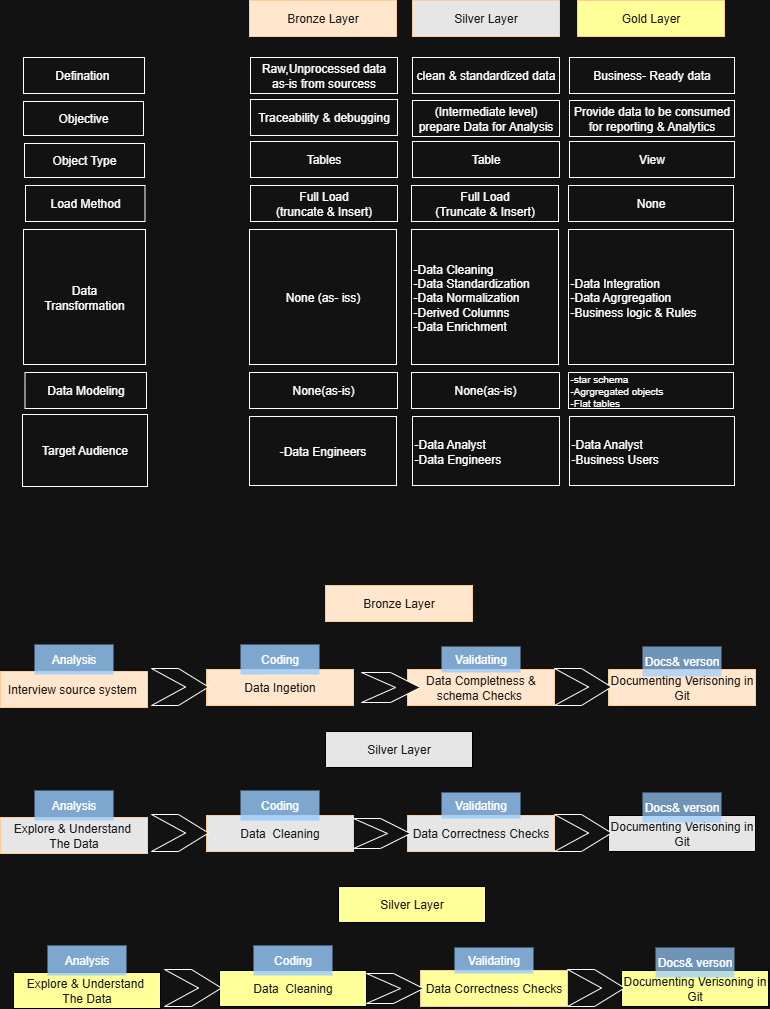

The diagram above was exported from draw.io. Its source (the exported page's mxGraphModel, read from the mxfile embedded in the PNG):
<mxGraphModel dx="2264" dy="931" grid="0" gridSize="10" guides="1" tooltips="1" connect="1" arrows="1" fold="1" page="1" pageScale="1" pageWidth="827" pageHeight="1169" math="0" shadow="0">
  <root>
    <mxCell id="0" />
    <mxCell id="1" parent="0" />
    <mxCell id="pbabAdzIX0h2FQ33j0Gg-1" value="Defination&amp;nbsp;" style="whiteSpace=wrap;html=1;" vertex="1" parent="1">
      <mxGeometry x="38" y="93" width="121" height="36" as="geometry" />
    </mxCell>
    <mxCell id="pbabAdzIX0h2FQ33j0Gg-2" value="Objective" style="whiteSpace=wrap;html=1;" vertex="1" parent="1">
      <mxGeometry x="38" y="137" width="120" height="34" as="geometry" />
    </mxCell>
    <mxCell id="pbabAdzIX0h2FQ33j0Gg-3" value="Object Type" style="whiteSpace=wrap;html=1;" vertex="1" parent="1">
      <mxGeometry x="39" y="179" width="120" height="34" as="geometry" />
    </mxCell>
    <mxCell id="pbabAdzIX0h2FQ33j0Gg-4" value="Load Method" style="whiteSpace=wrap;html=1;" vertex="1" parent="1">
      <mxGeometry x="40" y="221" width="119.5" height="36" as="geometry" />
    </mxCell>
    <mxCell id="pbabAdzIX0h2FQ33j0Gg-5" value="&lt;div&gt;Data&lt;/div&gt;&lt;div&gt;Transformation&lt;/div&gt;" style="whiteSpace=wrap;html=1;" vertex="1" parent="1">
      <mxGeometry x="38" y="265" width="122" height="135" as="geometry" />
    </mxCell>
    <mxCell id="pbabAdzIX0h2FQ33j0Gg-6" value="Data Modeling" style="whiteSpace=wrap;html=1;" vertex="1" parent="1">
      <mxGeometry x="39.5" y="408" width="121.5" height="36" as="geometry" />
    </mxCell>
    <mxCell id="pbabAdzIX0h2FQ33j0Gg-7" value="Target Audience" style="whiteSpace=wrap;html=1;" vertex="1" parent="1">
      <mxGeometry x="37" y="450" width="125" height="72" as="geometry" />
    </mxCell>
    <mxCell id="pbabAdzIX0h2FQ33j0Gg-8" value="Raw,Unprocessed data&lt;div&gt;as-is from sourcess&lt;/div&gt;" style="whiteSpace=wrap;html=1;" vertex="1" parent="1">
      <mxGeometry x="265" y="93" width="147" height="36" as="geometry" />
    </mxCell>
    <mxCell id="pbabAdzIX0h2FQ33j0Gg-9" value="clean &amp;amp; standardized data" style="whiteSpace=wrap;html=1;" vertex="1" parent="1">
      <mxGeometry x="427" y="93" width="147" height="36" as="geometry" />
    </mxCell>
    <mxCell id="pbabAdzIX0h2FQ33j0Gg-10" value="Traceability &amp;amp; debugging" style="whiteSpace=wrap;html=1;" vertex="1" parent="1">
      <mxGeometry x="265" y="135" width="147" height="36" as="geometry" />
    </mxCell>
    <mxCell id="pbabAdzIX0h2FQ33j0Gg-11" value="Tables" style="whiteSpace=wrap;html=1;" vertex="1" parent="1">
      <mxGeometry x="265" y="177" width="147" height="36" as="geometry" />
    </mxCell>
    <mxCell id="pbabAdzIX0h2FQ33j0Gg-12" value="Full Load&lt;div&gt;(truncate &amp;amp; Insert)&lt;/div&gt;" style="whiteSpace=wrap;html=1;" vertex="1" parent="1">
      <mxGeometry x="265" y="221" width="147" height="36" as="geometry" />
    </mxCell>
    <mxCell id="pbabAdzIX0h2FQ33j0Gg-14" value="None (as- iss)" style="whiteSpace=wrap;html=1;" vertex="1" parent="1">
      <mxGeometry x="264" y="265" width="147" height="135" as="geometry" />
    </mxCell>
    <mxCell id="pbabAdzIX0h2FQ33j0Gg-15" value="None(as-is)" style="whiteSpace=wrap;html=1;" vertex="1" parent="1">
      <mxGeometry x="264" y="408" width="148" height="36" as="geometry" />
    </mxCell>
    <mxCell id="pbabAdzIX0h2FQ33j0Gg-16" value="-Data Engineers" style="whiteSpace=wrap;html=1;" vertex="1" parent="1">
      <mxGeometry x="264" y="452" width="147" height="69" as="geometry" />
    </mxCell>
    <mxCell id="pbabAdzIX0h2FQ33j0Gg-17" value="(Intermediate level)&lt;div&gt;prepare Data for Analysis&lt;/div&gt;" style="whiteSpace=wrap;html=1;" vertex="1" parent="1">
      <mxGeometry x="427" y="136" width="147" height="36" as="geometry" />
    </mxCell>
    <mxCell id="pbabAdzIX0h2FQ33j0Gg-18" value="Table" style="whiteSpace=wrap;html=1;" vertex="1" parent="1">
      <mxGeometry x="427" y="177" width="147" height="36" as="geometry" />
    </mxCell>
    <mxCell id="pbabAdzIX0h2FQ33j0Gg-19" value="Full Load&lt;div&gt;(Truncate &amp;amp; Insert)&lt;/div&gt;" style="whiteSpace=wrap;html=1;" vertex="1" parent="1">
      <mxGeometry x="426" y="221" width="147" height="36" as="geometry" />
    </mxCell>
    <mxCell id="pbabAdzIX0h2FQ33j0Gg-21" value="-Data Cleaning&lt;div&gt;-Data Standardization&amp;nbsp;&lt;/div&gt;&lt;div&gt;-Data Normalization&amp;nbsp;&lt;/div&gt;&lt;div&gt;-Derived Columns&lt;/div&gt;&lt;div&gt;-Data Enrichment&lt;/div&gt;" style="whiteSpace=wrap;html=1;align=left;verticalAlign=middle;" vertex="1" parent="1">
      <mxGeometry x="426" y="265" width="147" height="135" as="geometry" />
    </mxCell>
    <mxCell id="pbabAdzIX0h2FQ33j0Gg-22" value="None(as-is)" style="whiteSpace=wrap;html=1;" vertex="1" parent="1">
      <mxGeometry x="426" y="408" width="148" height="36" as="geometry" />
    </mxCell>
    <mxCell id="pbabAdzIX0h2FQ33j0Gg-23" value="-Data Analyst&lt;div&gt;-Data Engineers&lt;/div&gt;" style="whiteSpace=wrap;html=1;align=left;" vertex="1" parent="1">
      <mxGeometry x="427" y="452" width="147" height="69" as="geometry" />
    </mxCell>
    <mxCell id="pbabAdzIX0h2FQ33j0Gg-24" value="Business- Ready data" style="whiteSpace=wrap;html=1;" vertex="1" parent="1">
      <mxGeometry x="584" y="93" width="165" height="36" as="geometry" />
    </mxCell>
    <mxCell id="pbabAdzIX0h2FQ33j0Gg-25" value="Provide data to be consumed for reporting &amp;amp; Analytics" style="whiteSpace=wrap;html=1;" vertex="1" parent="1">
      <mxGeometry x="584" y="136" width="165" height="36" as="geometry" />
    </mxCell>
    <mxCell id="pbabAdzIX0h2FQ33j0Gg-26" value="View" style="whiteSpace=wrap;html=1;" vertex="1" parent="1">
      <mxGeometry x="584" y="177" width="165" height="36" as="geometry" />
    </mxCell>
    <mxCell id="pbabAdzIX0h2FQ33j0Gg-27" value="None" style="whiteSpace=wrap;html=1;" vertex="1" parent="1">
      <mxGeometry x="583" y="221" width="165" height="36" as="geometry" />
    </mxCell>
    <mxCell id="pbabAdzIX0h2FQ33j0Gg-28" value="-Data Integration&lt;div&gt;-Data Agrgregation&lt;/div&gt;&lt;div&gt;-Business logic &amp;amp; Rules&lt;/div&gt;" style="whiteSpace=wrap;html=1;align=left;verticalAlign=middle;" vertex="1" parent="1">
      <mxGeometry x="583" y="265" width="165" height="135" as="geometry" />
    </mxCell>
    <mxCell id="pbabAdzIX0h2FQ33j0Gg-29" value="&lt;font&gt;-star schema&lt;/font&gt;&lt;div&gt;&lt;font&gt;-Agrgregated objects&lt;/font&gt;&lt;/div&gt;&lt;div&gt;&lt;font&gt;-Flat tables&lt;/font&gt;&lt;/div&gt;" style="whiteSpace=wrap;html=1;align=left;verticalAlign=middle;fontSize=10;" vertex="1" parent="1">
      <mxGeometry x="583" y="408" width="165" height="36" as="geometry" />
    </mxCell>
    <mxCell id="pbabAdzIX0h2FQ33j0Gg-30" value="-Data Analyst&lt;div&gt;-Business Users&lt;/div&gt;" style="whiteSpace=wrap;html=1;align=left;" vertex="1" parent="1">
      <mxGeometry x="584" y="452" width="165" height="69" as="geometry" />
    </mxCell>
    <mxCell id="pbabAdzIX0h2FQ33j0Gg-31" value="Bronze Layer" style="whiteSpace=wrap;html=1;strokeColor=light-dark(#000000,#FFCC99);fillColor=light-dark(#FFFFFF,#FFE6CC);fontColor=light-dark(#000000,#1A1A1A);" vertex="1" parent="1">
      <mxGeometry x="264" y="36" width="147" height="36" as="geometry" />
    </mxCell>
    <mxCell id="pbabAdzIX0h2FQ33j0Gg-32" value="Silver Layer" style="whiteSpace=wrap;html=1;strokeColor=light-dark(#000000,#FFCC99);fillColor=light-dark(#FFFFFF,#E6E6E6);fontColor=light-dark(#000000,#1A1A1A);" vertex="1" parent="1">
      <mxGeometry x="427" y="36" width="147" height="36" as="geometry" />
    </mxCell>
    <mxCell id="pbabAdzIX0h2FQ33j0Gg-33" value="Gold Layer" style="whiteSpace=wrap;html=1;strokeColor=light-dark(#000000,#FFCC99);fillColor=light-dark(#FFFFFF,#FFFF99);fontColor=light-dark(#000000,#1A1A1A);" vertex="1" parent="1">
      <mxGeometry x="592" y="36" width="147" height="36" as="geometry" />
    </mxCell>
    <mxCell id="pbabAdzIX0h2FQ33j0Gg-36" value="Bronze Layer" style="whiteSpace=wrap;html=1;strokeColor=light-dark(#000000,#FFCC99);fillColor=light-dark(#FFFFFF,#FFE6CC);fontColor=light-dark(#000000,#1A1A1A);" vertex="1" parent="1">
      <mxGeometry x="340" y="621" width="147" height="36" as="geometry" />
    </mxCell>
    <mxCell id="pbabAdzIX0h2FQ33j0Gg-37" value="Interview source system&amp;nbsp;" style="whiteSpace=wrap;html=1;strokeColor=light-dark(#000000,#FFCC99);fillColor=light-dark(#FFFFFF,#FFE6CC);fontColor=light-dark(#000000,#1A1A1A);" vertex="1" parent="1">
      <mxGeometry x="15" y="707" width="147" height="36" as="geometry" />
    </mxCell>
    <mxCell id="pbabAdzIX0h2FQ33j0Gg-38" value="Data Ingetion" style="whiteSpace=wrap;html=1;strokeColor=light-dark(#000000,#FFCC99);fillColor=light-dark(#FFFFFF,#FFE6CC);fontColor=light-dark(#000000,#1A1A1A);" vertex="1" parent="1">
      <mxGeometry x="221" y="705" width="147" height="36" as="geometry" />
    </mxCell>
    <mxCell id="pbabAdzIX0h2FQ33j0Gg-39" value="Data Completness &amp;amp; schema Checks&amp;nbsp;" style="whiteSpace=wrap;html=1;strokeColor=light-dark(#000000,#FFCC99);fillColor=light-dark(#FFFFFF,#FFE6CC);fontColor=light-dark(#000000,#1A1A1A);" vertex="1" parent="1">
      <mxGeometry x="422" y="705" width="147" height="36" as="geometry" />
    </mxCell>
    <mxCell id="pbabAdzIX0h2FQ33j0Gg-41" value="Documenting Verisoning in&lt;div&gt;Git&lt;/div&gt;" style="whiteSpace=wrap;html=1;strokeColor=light-dark(#000000,#FFCC99);fillColor=light-dark(#FFFFFF,#FFE6CC);fontColor=light-dark(#000000,#1A1A1A);" vertex="1" parent="1">
      <mxGeometry x="623" y="705" width="147" height="36" as="geometry" />
    </mxCell>
    <mxCell id="pbabAdzIX0h2FQ33j0Gg-42" value="Analysis" style="text;html=1;align=center;verticalAlign=middle;whiteSpace=wrap;rounded=0;fillColor=light-dark(#FFFFFF,#99CCFF);opacity=80;" vertex="1" parent="1">
      <mxGeometry x="49" y="680" width="79" height="30" as="geometry" />
    </mxCell>
    <mxCell id="pbabAdzIX0h2FQ33j0Gg-43" value="Coding" style="text;html=1;align=center;verticalAlign=middle;whiteSpace=wrap;rounded=0;fillColor=light-dark(#FFFFFF,#99CCFF);opacity=80;" vertex="1" parent="1">
      <mxGeometry x="255" y="680" width="79" height="30" as="geometry" />
    </mxCell>
    <mxCell id="pbabAdzIX0h2FQ33j0Gg-44" value="Validating" style="text;html=1;align=center;verticalAlign=middle;whiteSpace=wrap;rounded=0;fillColor=light-dark(#FFFFFF,#99CCFF);opacity=80;" vertex="1" parent="1">
      <mxGeometry x="456" y="682" width="79" height="26" as="geometry" />
    </mxCell>
    <mxCell id="pbabAdzIX0h2FQ33j0Gg-45" value="Docs&amp;amp; verson" style="text;html=1;align=center;verticalAlign=middle;whiteSpace=wrap;rounded=0;fillColor=light-dark(#FFFFFF,#99CCFF);shadow=0;gradientColor=none;opacity=70;" vertex="1" parent="1">
      <mxGeometry x="657" y="682" width="79" height="30" as="geometry" />
    </mxCell>
    <mxCell id="pbabAdzIX0h2FQ33j0Gg-46" value="" style="html=1;shadow=0;dashed=0;align=center;verticalAlign=middle;shape=mxgraph.arrows2.arrow;dy=0;dx=30;notch=34;" vertex="1" parent="1">
      <mxGeometry x="166" y="704" width="57" height="37" as="geometry" />
    </mxCell>
    <mxCell id="pbabAdzIX0h2FQ33j0Gg-48" value="" style="html=1;shadow=0;dashed=0;align=center;verticalAlign=middle;shape=mxgraph.arrows2.arrow;dy=0;dx=30;notch=34;" vertex="1" parent="1">
      <mxGeometry x="376" y="708" width="59" height="30" as="geometry" />
    </mxCell>
    <mxCell id="pbabAdzIX0h2FQ33j0Gg-49" value="" style="html=1;shadow=0;dashed=0;align=center;verticalAlign=middle;shape=mxgraph.arrows2.arrow;dy=0;dx=30;notch=34;" vertex="1" parent="1">
      <mxGeometry x="569" y="704" width="57" height="37" as="geometry" />
    </mxCell>
    <mxCell id="pbabAdzIX0h2FQ33j0Gg-50" value="Silver Layer" style="whiteSpace=wrap;html=1;strokeColor=light-dark(#000000,#000000);fillColor=light-dark(#FFFFFF,#E6E6E6);fontColor=light-dark(#000000,#1A1A1A);" vertex="1" parent="1">
      <mxGeometry x="340" y="767" width="147" height="36" as="geometry" />
    </mxCell>
    <mxCell id="pbabAdzIX0h2FQ33j0Gg-51" value="Explore &amp;amp; Understand&amp;nbsp;&lt;div&gt;The Data&lt;/div&gt;" style="whiteSpace=wrap;html=1;strokeColor=light-dark(#000000,#FFCC99);fillColor=light-dark(#E6E6E6,#E6E6E6);fontColor=light-dark(#000000,#1A1A1A);" vertex="1" parent="1">
      <mxGeometry x="15" y="853" width="147" height="36" as="geometry" />
    </mxCell>
    <mxCell id="pbabAdzIX0h2FQ33j0Gg-52" value="Data&amp;nbsp; Cleaning" style="whiteSpace=wrap;html=1;strokeColor=light-dark(#000000,#FFCC99);fillColor=light-dark(#FFFFFF,#E6E6E6);fontColor=light-dark(#000000,#1A1A1A);" vertex="1" parent="1">
      <mxGeometry x="221" y="851" width="147" height="36" as="geometry" />
    </mxCell>
    <mxCell id="pbabAdzIX0h2FQ33j0Gg-53" value="Data Correctness Checks" style="whiteSpace=wrap;html=1;strokeColor=light-dark(#000000,#FFCC99);fillColor=light-dark(#FFFFFF,#E6E6E6);fontColor=light-dark(#000000,#1A1A1A);" vertex="1" parent="1">
      <mxGeometry x="422" y="851" width="147" height="36" as="geometry" />
    </mxCell>
    <mxCell id="pbabAdzIX0h2FQ33j0Gg-54" value="Documenting Verisoning in&lt;div&gt;Git&lt;/div&gt;" style="whiteSpace=wrap;html=1;strokeColor=light-dark(#000000,#000000);fillColor=light-dark(#FFFFFF,#E6E6E6);fontColor=light-dark(#000000,#1A1A1A);" vertex="1" parent="1">
      <mxGeometry x="623" y="851" width="147" height="36" as="geometry" />
    </mxCell>
    <mxCell id="pbabAdzIX0h2FQ33j0Gg-55" value="Analysis" style="text;html=1;align=center;verticalAlign=middle;whiteSpace=wrap;rounded=0;fillColor=light-dark(#FFFFFF,#99CCFF);opacity=80;" vertex="1" parent="1">
      <mxGeometry x="49" y="826" width="79" height="30" as="geometry" />
    </mxCell>
    <mxCell id="pbabAdzIX0h2FQ33j0Gg-56" value="Coding" style="text;html=1;align=center;verticalAlign=middle;whiteSpace=wrap;rounded=0;fillColor=light-dark(#FFFFFF,#99CCFF);opacity=80;" vertex="1" parent="1">
      <mxGeometry x="255" y="826" width="79" height="30" as="geometry" />
    </mxCell>
    <mxCell id="pbabAdzIX0h2FQ33j0Gg-57" value="Validating" style="text;html=1;align=center;verticalAlign=middle;whiteSpace=wrap;rounded=0;fillColor=light-dark(#FFFFFF,#99CCFF);opacity=80;" vertex="1" parent="1">
      <mxGeometry x="456" y="828" width="79" height="26" as="geometry" />
    </mxCell>
    <mxCell id="pbabAdzIX0h2FQ33j0Gg-58" value="Docs&amp;amp; verson" style="text;html=1;align=center;verticalAlign=middle;whiteSpace=wrap;rounded=0;fillColor=light-dark(#FFFFFF,#99CCFF);shadow=0;gradientColor=none;opacity=70;" vertex="1" parent="1">
      <mxGeometry x="657" y="828" width="79" height="30" as="geometry" />
    </mxCell>
    <mxCell id="pbabAdzIX0h2FQ33j0Gg-59" value="" style="html=1;shadow=0;dashed=0;align=center;verticalAlign=middle;shape=mxgraph.arrows2.arrow;dy=0;dx=30;notch=34;" vertex="1" parent="1">
      <mxGeometry x="166" y="850" width="57" height="37" as="geometry" />
    </mxCell>
    <mxCell id="pbabAdzIX0h2FQ33j0Gg-60" value="" style="html=1;shadow=0;dashed=0;align=center;verticalAlign=middle;shape=mxgraph.arrows2.arrow;dy=0;dx=30;notch=34;" vertex="1" parent="1">
      <mxGeometry x="368" y="854" width="57" height="30" as="geometry" />
    </mxCell>
    <mxCell id="pbabAdzIX0h2FQ33j0Gg-61" value="" style="html=1;shadow=0;dashed=0;align=center;verticalAlign=middle;shape=mxgraph.arrows2.arrow;dy=0;dx=30;notch=34;" vertex="1" parent="1">
      <mxGeometry x="569" y="850" width="57" height="37" as="geometry" />
    </mxCell>
    <mxCell id="pbabAdzIX0h2FQ33j0Gg-62" value="Silver Layer" style="whiteSpace=wrap;html=1;strokeColor=light-dark(#000000,#000000);fillColor=light-dark(#FFFFFF,#FFFF99);fontColor=light-dark(#000000,#1A1A1A);" vertex="1" parent="1">
      <mxGeometry x="353" y="922" width="147" height="36" as="geometry" />
    </mxCell>
    <mxCell id="pbabAdzIX0h2FQ33j0Gg-63" value="Explore &amp;amp; Understand&amp;nbsp;&lt;div&gt;The Data&lt;/div&gt;" style="whiteSpace=wrap;html=1;strokeColor=light-dark(#000000,#000000);fillColor=light-dark(#E6E6E6,#FFFF99);fontColor=light-dark(#000000,#1A1A1A);" vertex="1" parent="1">
      <mxGeometry x="28" y="1008" width="147" height="36" as="geometry" />
    </mxCell>
    <mxCell id="pbabAdzIX0h2FQ33j0Gg-64" value="Data&amp;nbsp; Cleaning" style="whiteSpace=wrap;html=1;strokeColor=light-dark(#000000,#000000);fillColor=light-dark(#FFFFFF,#FFFF99);fontColor=light-dark(#000000,#1A1A1A);" vertex="1" parent="1">
      <mxGeometry x="234" y="1006" width="147" height="36" as="geometry" />
    </mxCell>
    <mxCell id="pbabAdzIX0h2FQ33j0Gg-65" value="Data Correctness Checks" style="whiteSpace=wrap;html=1;strokeColor=light-dark(#000000,#FFCC99);fillColor=light-dark(#FFFFFF,#FFFF99);fontColor=light-dark(#000000,#1A1A1A);" vertex="1" parent="1">
      <mxGeometry x="435" y="1006" width="147" height="36" as="geometry" />
    </mxCell>
    <mxCell id="pbabAdzIX0h2FQ33j0Gg-66" value="Documenting Verisoning in&lt;div&gt;Git&lt;/div&gt;" style="whiteSpace=wrap;html=1;strokeColor=light-dark(#000000,#000000);fillColor=light-dark(#FFFFFF,#FFFF99);fontColor=light-dark(#000000,#1A1A1A);" vertex="1" parent="1">
      <mxGeometry x="636" y="1006" width="147" height="36" as="geometry" />
    </mxCell>
    <mxCell id="pbabAdzIX0h2FQ33j0Gg-67" value="Analysis" style="text;html=1;align=center;verticalAlign=middle;whiteSpace=wrap;rounded=0;fillColor=light-dark(#FFFFFF,#99CCFF);opacity=80;" vertex="1" parent="1">
      <mxGeometry x="62" y="981" width="79" height="30" as="geometry" />
    </mxCell>
    <mxCell id="pbabAdzIX0h2FQ33j0Gg-68" value="Coding" style="text;html=1;align=center;verticalAlign=middle;whiteSpace=wrap;rounded=0;fillColor=light-dark(#FFFFFF,#99CCFF);opacity=80;" vertex="1" parent="1">
      <mxGeometry x="268" y="981" width="79" height="30" as="geometry" />
    </mxCell>
    <mxCell id="pbabAdzIX0h2FQ33j0Gg-69" value="Validating" style="text;html=1;align=center;verticalAlign=middle;whiteSpace=wrap;rounded=0;fillColor=light-dark(#FFFFFF,#99CCFF);opacity=80;" vertex="1" parent="1">
      <mxGeometry x="469" y="983" width="79" height="26" as="geometry" />
    </mxCell>
    <mxCell id="pbabAdzIX0h2FQ33j0Gg-70" value="Docs&amp;amp; verson" style="text;html=1;align=center;verticalAlign=middle;whiteSpace=wrap;rounded=0;fillColor=light-dark(#FFFFFF,#99CCFF);shadow=0;gradientColor=none;opacity=70;" vertex="1" parent="1">
      <mxGeometry x="670" y="983" width="79" height="30" as="geometry" />
    </mxCell>
    <mxCell id="pbabAdzIX0h2FQ33j0Gg-71" value="" style="html=1;shadow=0;dashed=0;align=center;verticalAlign=middle;shape=mxgraph.arrows2.arrow;dy=0;dx=30;notch=34;" vertex="1" parent="1">
      <mxGeometry x="179" y="1005" width="57" height="37" as="geometry" />
    </mxCell>
    <mxCell id="pbabAdzIX0h2FQ33j0Gg-72" value="" style="html=1;shadow=0;dashed=0;align=center;verticalAlign=middle;shape=mxgraph.arrows2.arrow;dy=0;dx=30;notch=34;" vertex="1" parent="1">
      <mxGeometry x="381" y="1009" width="57" height="30" as="geometry" />
    </mxCell>
    <mxCell id="pbabAdzIX0h2FQ33j0Gg-73" value="" style="html=1;shadow=0;dashed=0;align=center;verticalAlign=middle;shape=mxgraph.arrows2.arrow;dy=0;dx=30;notch=34;" vertex="1" parent="1">
      <mxGeometry x="582" y="1005" width="57" height="37" as="geometry" />
    </mxCell>
  </root>
</mxGraphModel>